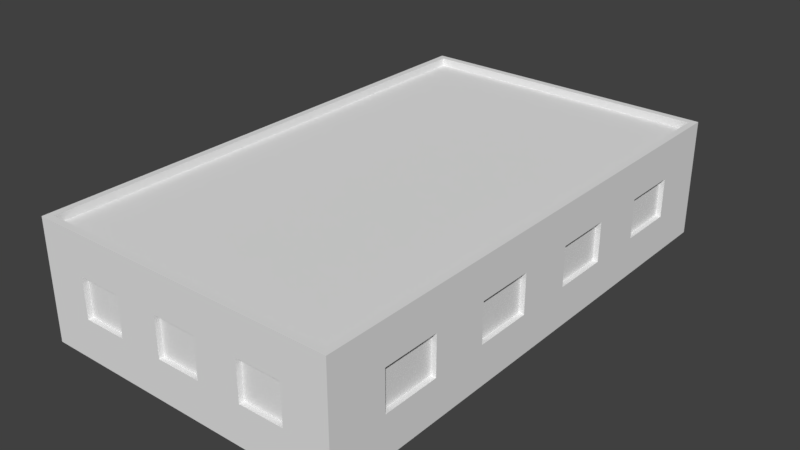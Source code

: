# Source: Building_-_Low_1.blend  (saved by Blender 2.78.0; exported with 4.5.12 LTS)
import bpy
from mathutils import Matrix  # noqa: F401  (used for matrix-valued properties, if any)

bpy.ops.wm.read_factory_settings(use_empty=True)
scene = bpy.context.scene
scene.name = 'Scene'

# ---- collections
col_collection_1 = bpy.data.collections.new('Collection 1'); scene.collection.children.link(col_collection_1)

# ---- materials (node trees are filled in below, after node groups)
mat_material = bpy.data.materials.new('Material')
mat_material.alpha_threshold = 0.0
mat_material.use_transparent_shadow = False
mat_material.roughness = 0.5
mat_material.line_color = (0.0, 0.0, 0.0, 1.0)

# ---- material node trees

# ---- world
world_world = bpy.data.worlds.new('World'); scene.world = world_world
world_world.color = (0.05088, 0.05088, 0.05088)
world_world.use_sun_shadow = False
world_world.sun_shadow_jitter_overblur = 0.0
world_world.cycles.sampling_method = 'MANUAL'

# ---- meshes
me_cube_002 = bpy.data.meshes.new('Cube.002')
me_cube_002.from_pydata([(2.883, 3.892, -0.2373), (2.883, 2.779, -0.2373), (2.883, 1.666, -0.2373), (2.883, 0.5527, -0.2373), (2.883, -0.5603, -0.2373), (2.883, -1.673, -0.2373), (2.883, -2.786, -0.2373), (2.883, -3.899, -0.2373), (2.883, 3.892, 0.5255), (2.883, 2.779, 0.5255), (2.883, 1.666, 0.5255), (2.883, 0.5527, 0.5255), (2.883, -0.5603, 0.5255), (2.883, -1.673, 0.5255), (2.883, -2.786, 0.5255), (2.883, -3.899, 0.5255), (2.129, 4.905, 0.5255), (1.275, 4.905, 0.5255), (0.4208, 4.905, 0.5255), (-0.4334, 4.905, 0.5255), (-1.287, 4.905, 0.5255), (-2.142, 4.905, 0.5255), (2.129, 4.905, -0.2373), (1.275, 4.905, -0.2373), (0.4208, 4.905, -0.2373), (-0.4334, 4.905, -0.2373), (-1.287, 4.905, -0.2373), (-2.142, 4.905, -0.2373), (-2.896, -3.899, -0.2373), (-2.896, -2.786, -0.2373), (-2.896, -1.673, -0.2373), (-2.896, -0.5603, -0.2373), (-2.896, 0.5527, -0.2373), (-2.896, 1.666, -0.2373), (-2.896, 2.779, -0.2373), (-2.896, 3.892, -0.2373), (-2.896, -3.899, 0.5255), (-2.896, -2.786, 0.5255), (-2.896, -1.673, 0.5255), (-2.896, -0.5603, 0.5255), (-2.896, 0.5527, 0.5255), (-2.896, 1.666, 0.5255), (-2.896, 2.779, 0.5255), (-2.896, 3.892, 0.5255), (2.129, -4.912, -0.2373), (1.275, -4.912, -0.2373), (0.4208, -4.912, -0.2373), (-0.4334, -4.912, -0.2373), (-1.287, -4.912, -0.2373), (-2.142, -4.912, -0.2373), (2.129, -4.912, 0.5255), (1.275, -4.912, 0.5255), (0.4208, -4.912, 0.5255), (-0.4334, -4.912, 0.5255), (-1.287, -4.912, 0.5255), (-2.142, -4.912, 0.5255)], [], [(0, 8, 9, 1), (2, 10, 11, 3), (4, 12, 13, 5), (6, 14, 15, 7), (16, 22, 23, 17), (18, 24, 25, 19), (20, 26, 27, 21), (28, 36, 37, 29), (30, 38, 39, 31), (32, 40, 41, 33), (34, 42, 43, 35), (44, 50, 51, 45), (46, 52, 53, 47), (48, 54, 55, 49)])
me_cube_002.materials.append(mat_material)
me_cube_002.use_remesh_preserve_volume = False
me_cube_002.use_remesh_preserve_attributes = False
me_cube_002.use_mirror_vertex_groups = False
me_cube_002.update()
me_cube_001 = bpy.data.meshes.new('Cube.001')
me_cube_001.from_pydata([(2.852, -3.899, 1.136), (2.852, -4.881, 1.136), (-2.142, 4.873, 1.136), (-2.864, 4.873, 1.136), (-2.142, -4.881, 1.136), (-2.864, -4.881, 1.136), (-2.864, 3.892, 1.136), (2.852, 4.873, 1.136), (2.852, 3.892, 1.136), (2.852, 2.779, 1.136), (2.852, 1.666, 1.136), (2.852, 0.5527, 1.136), (2.852, -0.5603, 1.136), (2.852, -1.673, 1.136), (2.852, -2.786, 1.136), (-2.864, -3.899, 1.136), (-2.864, -2.786, 1.136), (-2.864, -1.673, 1.136), (-2.864, -0.5603, 1.136), (-2.864, 0.5527, 1.136), (-2.864, 1.666, 1.136), (-2.864, 2.779, 1.136), (2.129, 4.873, 1.136), (1.275, 4.873, 1.136), (0.4208, 4.873, 1.136), (-0.4334, 4.873, 1.136), (-1.287, 4.873, 1.136), (2.129, -4.881, 1.136), (1.275, -4.881, 1.136), (0.4208, -4.881, 1.136), (-0.4334, -4.881, 1.136), (-1.287, -4.881, 1.136)], [], [(15, 5, 4, 31, 30, 29, 28, 27, 1, 0, 14, 13, 12, 11, 10, 9, 8, 7, 22, 23, 24, 25, 26, 2, 3, 6, 21, 20, 19, 18, 17, 16)])
me_cube_001.materials.append(mat_material)
me_cube_001.use_remesh_preserve_volume = False
me_cube_001.use_remesh_preserve_attributes = False
me_cube_001.use_mirror_vertex_groups = False
me_cube_001.update()
me_cube = bpy.data.meshes.new('Cube')
me_cube.from_pydata([(2.983, 5.005, -1.0), (2.983, -5.012, -1.0), (-2.996, -5.012, -1.0), (-2.996, 5.005, -1.0), (2.852, 4.873, 1.288), (2.852, -4.881, 1.288), (-2.864, -4.881, 1.288), (-2.864, 4.873, 1.288), (2.983, 5.005, -0.2373), (2.983, 5.005, 0.5255), (2.983, -5.012, -0.2373), (2.983, -5.012, 0.5255), (-2.996, -5.012, -0.2373), (-2.996, -5.012, 0.5255), (-2.996, 5.005, -0.2373), (-2.996, 5.005, 0.5255), (2.983, 3.892, -1.0), (2.983, 2.779, -1.0), (2.983, 1.666, -1.0), (2.983, 0.5527, -1.0), (2.983, -0.5603, -1.0), (2.983, -1.673, -1.0), (2.983, -2.786, -1.0), (2.983, -3.899, -1.0), (-2.996, -3.899, -1.0), (-2.996, -2.786, -1.0), (-2.996, -1.673, -1.0), (-2.996, -0.5603, -1.0), (-2.996, 0.5527, -1.0), (-2.996, 1.666, -1.0), (-2.996, 2.779, -1.0), (-2.996, 3.892, -1.0), (2.852, 3.892, 1.288), (2.852, 2.779, 1.288), (2.852, 1.666, 1.288), (2.852, 0.5527, 1.288), (2.852, -0.5603, 1.288), (2.852, -1.673, 1.288), (2.852, -2.786, 1.288), (2.852, -3.899, 1.288), (-2.864, -3.899, 1.288), (-2.864, -2.786, 1.288), (-2.864, -1.673, 1.288), (-2.864, -0.5603, 1.288), (-2.864, 0.5527, 1.288), (-2.864, 1.666, 1.288), (-2.864, 2.779, 1.288), (-2.864, 3.892, 1.288), (-2.996, -3.899, -0.2373), (-2.996, -2.786, -0.2373), (-2.996, -1.673, -0.2373), (-2.996, -0.5603, -0.2373), (-2.996, 0.5527, -0.2373), (-2.996, 1.666, -0.2373), (-2.996, 2.779, -0.2373), (-2.996, 3.892, -0.2373), (-2.996, -3.899, 0.5255), (-2.996, -2.786, 0.5255), (-2.996, -1.673, 0.5255), (-2.996, -0.5603, 0.5255), (-2.996, 0.5527, 0.5255), (-2.996, 1.666, 0.5255), (-2.996, 2.779, 0.5255), (-2.996, 3.892, 0.5255), (2.983, 3.892, -0.2373), (2.983, 2.779, -0.2373), (2.983, 1.666, -0.2373), (2.983, 0.5527, -0.2373), (2.983, -0.5603, -0.2373), (2.983, -1.673, -0.2373), (2.983, -2.786, -0.2373), (2.983, -3.899, -0.2373), (2.983, 3.892, 0.5255), (2.983, 2.779, 0.5255), (2.983, 1.666, 0.5255), (2.983, 0.5527, 0.5255), (2.983, -0.5603, 0.5255), (2.983, -1.673, 0.5255), (2.983, -2.786, 0.5255), (2.983, -3.899, 0.5255), (2.129, 5.005, -1.0), (1.275, 5.005, -1.0), (0.4208, 5.005, -1.0), (-0.4334, 5.005, -1.0), (-1.287, 5.005, -1.0), (-2.142, 5.005, -1.0), (2.129, -5.012, -1.0), (1.275, -5.012, -1.0), (0.4208, -5.012, -1.0), (-0.4334, -5.012, -1.0), (-1.287, -5.012, -1.0), (-2.142, -5.012, -1.0), (2.129, 4.873, 1.288), (1.275, 4.873, 1.288), (0.4208, 4.873, 1.288), (-0.4334, 4.873, 1.288), (-1.287, 4.873, 1.288), (-2.142, 4.873, 1.288), (2.129, -4.881, 1.288), (1.275, -4.881, 1.288), (0.4208, -4.881, 1.288), (-0.4334, -4.881, 1.288), (-1.287, -4.881, 1.288), (-2.142, -4.881, 1.288), (2.129, 5.005, 0.5255), (1.275, 5.005, 0.5255), (0.4208, 5.005, 0.5255), (-0.4334, 5.005, 0.5255), (-1.287, 5.005, 0.5255), (-2.142, 5.005, 0.5255), (2.129, 5.005, -0.2373), (1.275, 5.005, -0.2373), (0.4208, 5.005, -0.2373), (-0.4334, 5.005, -0.2373), (-1.287, 5.005, -0.2373), (-2.142, 5.005, -0.2373), (2.129, -5.012, -0.2373), (1.275, -5.012, -0.2373), (0.4208, -5.012, -0.2373), (-0.4334, -5.012, -0.2373), (-1.287, -5.012, -0.2373), (-2.142, -5.012, -0.2373), (2.129, -5.012, 0.5255), (1.275, -5.012, 0.5255), (0.4208, -5.012, 0.5255), (-0.4334, -5.012, 0.5255), (-1.287, -5.012, 0.5255), (-2.142, -5.012, 0.5255), (2.129, 3.892, -1.0), (1.275, 3.892, -1.0), (0.4208, 3.892, -1.0), (-0.4334, 3.892, -1.0), (-1.287, 3.892, -1.0), (-2.142, 3.892, -1.0), (2.129, 2.779, -1.0), (1.275, 2.779, -1.0), (0.4208, 2.779, -1.0), (-0.4334, 2.779, -1.0), (-1.287, 2.779, -1.0), (-2.142, 2.779, -1.0), (2.129, 1.666, -1.0), (1.275, 1.666, -1.0), (0.4208, 1.666, -1.0), (-0.4334, 1.666, -1.0), (-1.287, 1.666, -1.0), (-2.142, 1.666, -1.0), (2.129, 0.5527, -1.0), (1.275, 0.5527, -1.0), (0.4208, 0.5527, -1.0), (-0.4334, 0.5527, -1.0), (-1.287, 0.5527, -1.0), (-2.142, 0.5527, -1.0), (2.129, -0.5603, -1.0), (1.275, -0.5603, -1.0), (0.4208, -0.5603, -1.0), (-0.4334, -0.5603, -1.0), (-1.287, -0.5603, -1.0), (-2.142, -0.5603, -1.0), (2.129, -1.673, -1.0), (1.275, -1.673, -1.0), (0.4208, -1.673, -1.0), (-0.4334, -1.673, -1.0), (-1.287, -1.673, -1.0), (-2.142, -1.673, -1.0), (2.129, -2.786, -1.0), (1.275, -2.786, -1.0), (0.4208, -2.786, -1.0), (-0.4334, -2.786, -1.0), (-1.287, -2.786, -1.0), (-2.142, -2.786, -1.0), (2.129, -3.899, -1.0), (1.275, -3.899, -1.0), (0.4208, -3.899, -1.0), (-0.4334, -3.899, -1.0), (-1.287, -3.899, -1.0), (-2.142, -3.899, -1.0), (2.883, 3.892, -0.2373), (2.883, 2.779, -0.2373), (2.883, 1.666, -0.2373), (2.883, 0.5527, -0.2373), (2.883, -0.5603, -0.2373), (2.883, -1.673, -0.2373), (2.883, -2.786, -0.2373), (2.883, -3.899, -0.2373), (2.883, 3.892, 0.5255), (2.883, 2.779, 0.5255), (2.883, 1.666, 0.5255), (2.883, 0.5527, 0.5255), (2.883, -0.5603, 0.5255), (2.883, -1.673, 0.5255), (2.883, -2.786, 0.5255), (2.883, -3.899, 0.5255), (2.129, 4.905, 0.5255), (1.275, 4.905, 0.5255), (0.4208, 4.905, 0.5255), (-0.4334, 4.905, 0.5255), (-1.287, 4.905, 0.5255), (-2.142, 4.905, 0.5255), (2.129, 4.905, -0.2373), (1.275, 4.905, -0.2373), (0.4208, 4.905, -0.2373), (-0.4334, 4.905, -0.2373), (-1.287, 4.905, -0.2373), (-2.142, 4.905, -0.2373), (-2.896, -3.899, -0.2373), (-2.896, -2.786, -0.2373), (-2.896, -1.673, -0.2373), (-2.896, -0.5603, -0.2373), (-2.896, 0.5527, -0.2373), (-2.896, 1.666, -0.2373), (-2.896, 2.779, -0.2373), (-2.896, 3.892, -0.2373), (-2.896, -3.899, 0.5255), (-2.896, -2.786, 0.5255), (-2.896, -1.673, 0.5255), (-2.896, -0.5603, 0.5255), (-2.896, 0.5527, 0.5255), (-2.896, 1.666, 0.5255), (-2.896, 2.779, 0.5255), (-2.896, 3.892, 0.5255), (2.129, -4.912, -0.2373), (1.275, -4.912, -0.2373), (0.4208, -4.912, -0.2373), (-0.4334, -4.912, -0.2373), (-1.287, -4.912, -0.2373), (-2.142, -4.912, -0.2373), (2.129, -4.912, 0.5255), (1.275, -4.912, 0.5255), (0.4208, -4.912, 0.5255), (-0.4334, -4.912, 0.5255), (-1.287, -4.912, 0.5255), (-2.142, -4.912, 0.5255), (2.983, -3.899, 1.288), (2.983, -5.012, 1.288), (-2.142, 5.005, 1.288), (-2.996, 5.005, 1.288), (-2.142, -5.012, 1.288), (-2.996, -5.012, 1.288), (-2.996, 3.892, 1.288), (2.983, 5.005, 1.288), (2.983, 3.892, 1.288), (2.983, 2.779, 1.288), (2.983, 1.666, 1.288), (2.983, 0.5527, 1.288), (2.983, -0.5603, 1.288), (2.983, -1.673, 1.288), (2.983, -2.786, 1.288), (-2.996, -3.899, 1.288), (-2.996, -2.786, 1.288), (-2.996, -1.673, 1.288), (-2.996, -0.5603, 1.288), (-2.996, 0.5527, 1.288), (-2.996, 1.666, 1.288), (-2.996, 2.779, 1.288), (2.129, 5.005, 1.288), (1.275, 5.005, 1.288), (0.4208, 5.005, 1.288), (-0.4334, 5.005, 1.288), (-1.287, 5.005, 1.288), (2.129, -5.012, 1.288), (1.275, -5.012, 1.288), (0.4208, -5.012, 1.288), (-0.4334, -5.012, 1.288), (-1.287, -5.012, 1.288), (2.852, -3.899, 1.136), (2.852, -4.881, 1.136), (-2.142, 4.873, 1.136), (-2.864, 4.873, 1.136), (-2.142, -4.881, 1.136), (-2.864, -4.881, 1.136), (-2.864, 3.892, 1.136), (2.852, 4.873, 1.136), (2.852, 3.892, 1.136), (2.852, 2.779, 1.136), (2.852, 1.666, 1.136), (2.852, 0.5527, 1.136), (2.852, -0.5603, 1.136), (2.852, -1.673, 1.136), (2.852, -2.786, 1.136), (-2.864, -3.899, 1.136), (-2.864, -2.786, 1.136), (-2.864, -1.673, 1.136), (-2.864, -0.5603, 1.136), (-2.864, 0.5527, 1.136), (-2.864, 1.666, 1.136), (-2.864, 2.779, 1.136), (2.129, 4.873, 1.136), (1.275, 4.873, 1.136), (0.4208, 4.873, 1.136), (-0.4334, 4.873, 1.136), (-1.287, 4.873, 1.136), (2.129, -4.881, 1.136), (1.275, -4.881, 1.136), (0.4208, -4.881, 1.136), (-0.4334, -4.881, 1.136), (-1.287, -4.881, 1.136)], [], [(175, 91, 2, 24), (79, 232, 233, 11), (127, 236, 237, 13), (63, 238, 235, 15), (115, 85, 3, 14), (234, 109, 15, 235), (109, 115, 14, 15), (31, 55, 14, 3), (55, 63, 15, 14), (91, 121, 12, 2), (121, 127, 13, 12), (23, 71, 10, 1), (71, 79, 11, 10), (8, 9, 72, 64), (79, 71, 183, 191), (65, 73, 74, 66), (78, 79, 191, 190), (67, 75, 76, 68), (70, 78, 190, 182), (69, 77, 78, 70), (71, 70, 182, 183), (0, 8, 64, 16), (16, 64, 65, 17), (17, 65, 66, 18), (18, 66, 67, 19), (19, 67, 68, 20), (20, 68, 69, 21), (21, 69, 70, 22), (22, 70, 71, 23), (12, 13, 56, 48), (54, 62, 218, 210), (49, 57, 58, 50), (56, 57, 213, 212), (51, 59, 60, 52), (61, 53, 209, 217), (53, 61, 62, 54), (49, 48, 204, 205), (2, 12, 48, 24), (24, 48, 49, 25), (25, 49, 50, 26), (26, 50, 51, 27), (27, 51, 52, 28), (28, 52, 53, 29), (29, 53, 54, 30), (30, 54, 55, 31), (13, 237, 247, 56), (56, 247, 248, 57), (57, 248, 249, 58), (58, 249, 250, 59), (59, 250, 251, 60), (60, 251, 252, 61), (61, 252, 253, 62), (62, 253, 238, 63), (9, 239, 240, 72), (72, 240, 241, 73), (73, 241, 242, 74), (74, 242, 243, 75), (75, 243, 244, 76), (76, 244, 245, 77), (77, 245, 246, 78), (78, 246, 232, 79), (85, 133, 31, 3), (133, 139, 30, 31), (139, 145, 29, 30), (145, 151, 28, 29), (151, 157, 27, 28), (157, 163, 26, 27), (163, 169, 25, 26), (169, 175, 24, 25), (22, 23, 170, 164), (164, 170, 171, 165), (165, 171, 172, 166), (166, 172, 173, 167), (167, 173, 174, 168), (168, 174, 175, 169), (21, 22, 164, 158), (158, 164, 165, 159), (159, 165, 166, 160), (160, 166, 167, 161), (161, 167, 168, 162), (162, 168, 169, 163), (20, 21, 158, 152), (152, 158, 159, 153), (153, 159, 160, 154), (154, 160, 161, 155), (155, 161, 162, 156), (156, 162, 163, 157), (19, 20, 152, 146), (146, 152, 153, 147), (147, 153, 154, 148), (148, 154, 155, 149), (149, 155, 156, 150), (150, 156, 157, 151), (18, 19, 146, 140), (140, 146, 147, 141), (141, 147, 148, 142), (142, 148, 149, 143), (143, 149, 150, 144), (144, 150, 151, 145), (17, 18, 140, 134), (134, 140, 141, 135), (135, 141, 142, 136), (136, 142, 143, 137), (137, 143, 144, 138), (138, 144, 145, 139), (16, 17, 134, 128), (128, 134, 135, 129), (129, 135, 136, 130), (130, 136, 137, 131), (131, 137, 138, 132), (132, 138, 139, 133), (0, 16, 128, 80), (80, 128, 129, 81), (81, 129, 130, 82), (82, 130, 131, 83), (83, 131, 132, 84), (84, 132, 133, 85), (10, 11, 122, 116), (123, 117, 221, 227), (117, 123, 124, 118), (117, 116, 220, 221), (119, 125, 126, 120), (126, 127, 231, 230), (1, 10, 116, 86), (86, 116, 117, 87), (87, 117, 118, 88), (88, 118, 119, 89), (89, 119, 120, 90), (90, 120, 121, 91), (9, 8, 110, 104), (110, 111, 199, 198), (105, 111, 112, 106), (113, 107, 195, 201), (107, 113, 114, 108), (107, 106, 194, 195), (239, 9, 104, 254), (254, 104, 105, 255), (255, 105, 106, 256), (256, 106, 107, 257), (257, 107, 108, 258), (258, 108, 109, 234), (8, 0, 80, 110), (110, 80, 81, 111), (111, 81, 82, 112), (112, 82, 83, 113), (113, 83, 84, 114), (114, 84, 85, 115), (11, 233, 259, 122), (122, 259, 260, 123), (123, 260, 261, 124), (124, 261, 262, 125), (125, 262, 263, 126), (126, 263, 236, 127), (23, 1, 86, 170), (170, 86, 87, 171), (171, 87, 88, 172), (172, 88, 89, 173), (173, 89, 90, 174), (174, 90, 91, 175), (65, 64, 176, 177), (64, 72, 184, 176), (72, 73, 185, 184), (73, 65, 177, 185), (67, 66, 178, 179), (66, 74, 186, 178), (74, 75, 187, 186), (75, 67, 179, 187), (69, 68, 180, 181), (68, 76, 188, 180), (76, 77, 189, 188), (77, 69, 181, 189), (104, 110, 198, 192), (108, 114, 202, 196), (114, 115, 203, 202), (105, 104, 192, 193), (111, 105, 193, 199), (109, 108, 196, 197), (115, 109, 197, 203), (106, 112, 200, 194), (112, 113, 201, 200), (51, 50, 206, 207), (63, 55, 211, 219), (58, 59, 215, 214), (48, 56, 212, 204), (57, 49, 205, 213), (53, 52, 208, 209), (60, 61, 217, 216), (50, 58, 214, 206), (59, 51, 207, 215), (55, 54, 210, 211), (62, 63, 219, 218), (52, 60, 216, 208), (127, 121, 225, 231), (121, 120, 224, 225), (118, 124, 228, 222), (124, 125, 229, 228), (125, 119, 223, 229), (119, 118, 222, 223), (116, 122, 226, 220), (122, 123, 227, 226), (120, 126, 230, 224), (39, 38, 278, 264), (39, 5, 233, 232), (7, 97, 234, 235), (103, 6, 237, 236), (47, 7, 235, 238), (4, 32, 240, 239), (32, 33, 241, 240), (33, 34, 242, 241), (34, 35, 243, 242), (35, 36, 244, 243), (36, 37, 245, 244), (37, 38, 246, 245), (38, 39, 232, 246), (6, 40, 247, 237), (40, 41, 248, 247), (41, 42, 249, 248), (42, 43, 250, 249), (43, 44, 251, 250), (44, 45, 252, 251), (45, 46, 253, 252), (46, 47, 238, 253), (92, 4, 239, 254), (93, 92, 254, 255), (94, 93, 255, 256), (95, 94, 256, 257), (96, 95, 257, 258), (97, 96, 258, 234), (5, 98, 259, 233), (98, 99, 260, 259), (99, 100, 261, 260), (100, 101, 262, 261), (101, 102, 263, 262), (102, 103, 236, 263), (96, 97, 266, 290), (40, 6, 269, 279), (98, 5, 265, 291), (41, 40, 279, 280), (5, 39, 264, 265), (99, 98, 291, 292), (42, 41, 280, 281), (97, 7, 267, 266), (100, 99, 292, 293), (43, 42, 281, 282), (6, 103, 268, 269), (101, 100, 293, 294), (44, 43, 282, 283), (7, 47, 270, 267), (102, 101, 294, 295), (45, 44, 283, 284), (32, 4, 271, 272), (103, 102, 295, 268), (46, 45, 284, 285), (33, 32, 272, 273), (47, 46, 285, 270), (34, 33, 273, 274), (4, 92, 286, 271), (35, 34, 274, 275), (92, 93, 287, 286), (36, 35, 275, 276), (93, 94, 288, 287), (37, 36, 276, 277), (94, 95, 289, 288), (38, 37, 277, 278), (95, 96, 290, 289)])
me_cube.materials.append(mat_material)
me_cube.use_remesh_preserve_volume = False
me_cube.use_remesh_preserve_attributes = False
me_cube.use_mirror_vertex_groups = False
me_cube.update()

# ---- objects
ob_windows = bpy.data.objects.new('Windows', me_cube_002)
ob_roof = bpy.data.objects.new('Roof', me_cube_001)
ob_walls = bpy.data.objects.new('Walls', me_cube)

# ---- transforms, parenting, visibility, modifiers, constraints
ob_windows.location = (0.0, 0.0, 1.004)
ob_windows.lock_rotations_4d = False
ob_windows.empty_display_type = 'ARROWS'
ob_windows.lineart.crease_threshold = 0.0
ob_roof.location = (0.0, 0.0, 1.004)
ob_roof.lock_rotations_4d = False
ob_roof.empty_display_type = 'ARROWS'
ob_roof.lineart.crease_threshold = 0.0
ob_walls.location = (0.0, 0.0, 1.004)
ob_walls.lock_rotations_4d = False
ob_walls.empty_display_type = 'ARROWS'
ob_walls.lineart.crease_threshold = 0.0

# ---- collection membership
col_collection_1.objects.link(ob_windows)
col_collection_1.objects.link(ob_roof)
col_collection_1.objects.link(ob_walls)

# ---- scene / render settings (as saved in the file)
scene.frame_start = 1; scene.frame_end = 250; scene.frame_set(1)
scene.render.engine = 'BLENDER_EEVEE_NEXT'
scene.render.resolution_percentage = 50
scene.render.dither_intensity = 0.0
scene.cycles.use_denoising = False
scene.cycles.samples = 128
scene.cycles.sampling_pattern = 'TABULATED_SOBOL'
scene.cycles.light_sampling_threshold = 0.0
scene.cycles.use_adaptive_sampling = False
scene.cycles.use_light_tree = False
scene.cycles.blur_glossy = 0.0
scene.cycles.sample_clamp_indirect = 0.0
scene.view_settings.view_transform = 'Standard'
bpy.context.view_layer.update()

# ---- added for rendering (the .blend has no active camera and no usable light): camera, sun
cam_auto = bpy.data.cameras.new('AutoCamera')
cam_auto.lens = 50.0
cam_auto.sensor_width = 36.0
cam_auto.clip_end = 1000.0
ob_auto_camera = bpy.data.objects.new('AutoCamera', cam_auto)
scene.collection.objects.link(ob_auto_camera)
ob_auto_camera.location = (10.9926, -13.2025, 9.94732)
ob_auto_camera.rotation_euler = (1.09748, -7.21219e-08, 0.694738)
scene.camera = ob_auto_camera
light_auto_sun = bpy.data.lights.new('AutoSun', 'SUN')
light_auto_sun.energy = 3.0
light_auto_sun.angle = 0.0523599
ob_auto_sun = bpy.data.objects.new('AutoSun', light_auto_sun)
scene.collection.objects.link(ob_auto_sun)
ob_auto_sun.rotation_euler = (0.872665, 0.174533, 0.523599)
bpy.context.view_layer.update()
